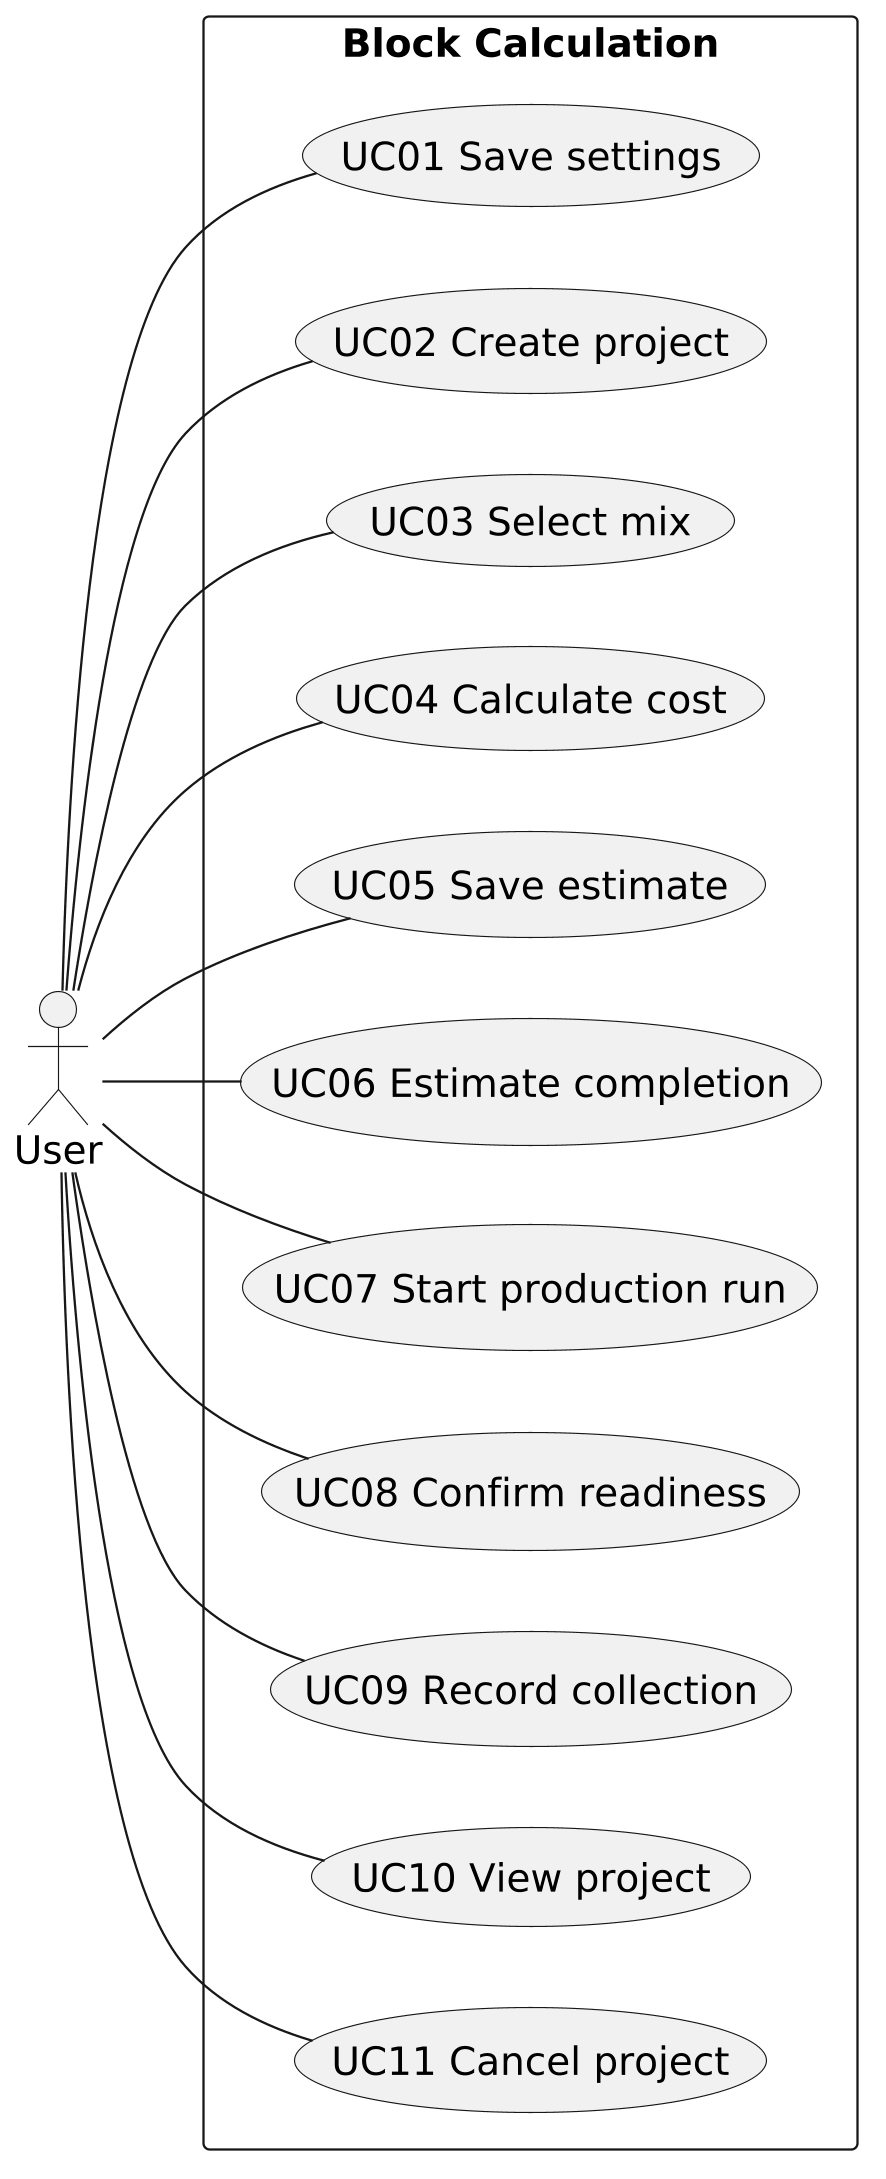

The diagram above was rendered by PlantUML. Its source (embedded in the PNG):
@startuml
skinparam shadowing false
skinparam backgroundColor white
skinparam defaultFontName DejaVu Sans
skinparam defaultFontSize 17
skinparam dpi 220
skinparam monochrome true
left to right direction
actor User
rectangle "Block Calculation" {
 usecase "UC01 Save settings" as A
 usecase "UC02 Create project" as B
 usecase "UC03 Select mix" as C
 usecase "UC04 Calculate cost" as E
 usecase "UC05 Save estimate" as F
 usecase "UC06 Estimate completion" as G
 usecase "UC07 Start production run" as H
 usecase "UC08 Confirm readiness" as I
 usecase "UC09 Record collection" as J
 usecase "UC10 View project" as K
 usecase "UC11 Cancel project" as L
}
User -- A
User -- B
User -- C
User -- E
User -- F
User -- G
User -- H
User -- I
User -- J
User -- K
User -- L
@enduml